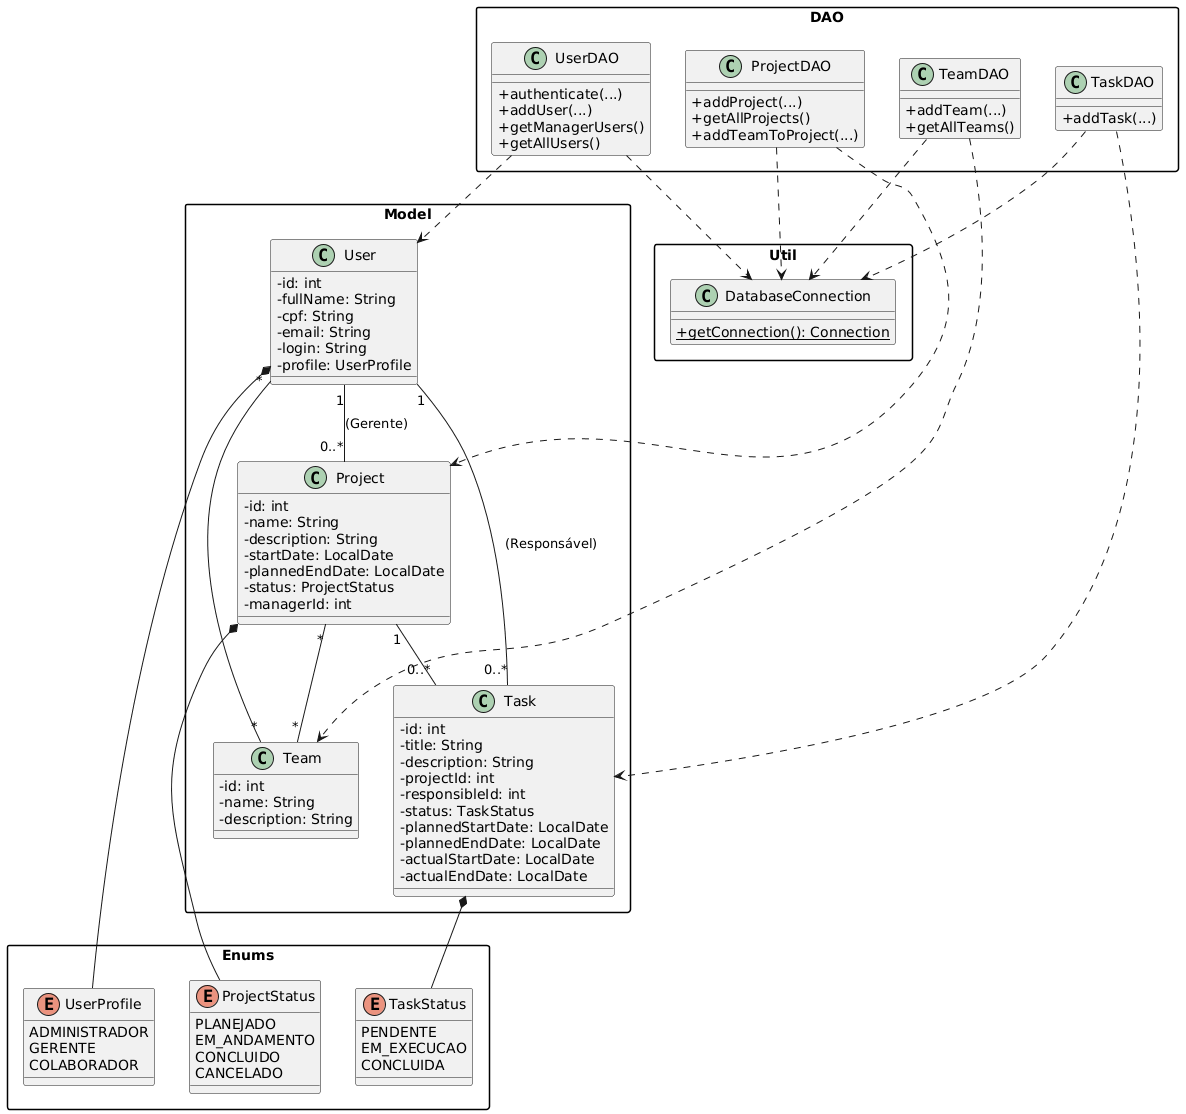

The diagram above was rendered by PlantUML. Its source (embedded in the PNG):
@startuml
' Configurações de aparência do diagrama
skinparam classAttributeIconSize 0
skinparam packageStyle rect

' Enumerações
package "Enums" {
  enum UserProfile {
    ADMINISTRADOR
    GERENTE
    COLABORADOR
  }

  enum ProjectStatus {
    PLANEJADO
    EM_ANDAMENTO
    CONCLUIDO
    CANCELADO
  }

  enum TaskStatus {
    PENDENTE
    EM_EXECUCAO
    CONCLUIDA
  }
}

' Camada de Modelo (Model)
package "Model" {
  class User {
    - id: int
    - fullName: String
    - cpf: String
    - email: String
    - login: String
    - profile: UserProfile
  }

  class Project {
    - id: int
    - name: String
    - description: String
    - startDate: LocalDate
    - plannedEndDate: LocalDate
    - status: ProjectStatus
    - managerId: int
  }

  class Team {
    - id: int
    - name: String
    - description: String
  }

  class Task {
    - id: int
    - title: String
    - description: String
    - projectId: int
    - responsibleId: int
    - status: TaskStatus
    - plannedStartDate: LocalDate
    - plannedEndDate: LocalDate
    - actualStartDate: LocalDate
    - actualEndDate: LocalDate
  }
}

' Camada de Acesso a Dados (DAO)
package "DAO" {
  class UserDAO {
    + authenticate(...)
    + addUser(...)
    + getManagerUsers()
    + getAllUsers()
  }

  class ProjectDAO {
    + addProject(...)
    + getAllProjects()
    + addTeamToProject(...)
  }

  class TeamDAO {
    + addTeam(...)
    + getAllTeams()
  }

  class TaskDAO {
    + addTask(...)
  }
}

' Camada de Utilitários (Util)
package "Util" {
  class DatabaseConnection {
    {static} + getConnection(): Connection
  }
}

' --- RELACIONAMENTOS ---

' Relacionamentos de Composição (um "tem um" forte)
User *-- UserProfile
Project *-- ProjectStatus
Task *-- TaskStatus

' Relacionamentos de Associação
User "1" -- "0..*" Project : (Gerente)
User "1" -- "0..*" Task : (Responsável)
Project "1" -- "0..*" Task
User "*" -- "*" Team
Project "*" -- "*" Team

' Relacionamentos de Dependência (um "usa um")
UserDAO ..> User
ProjectDAO ..> Project
TeamDAO ..> Team
TaskDAO ..> Task

UserDAO ..> DatabaseConnection
ProjectDAO ..> DatabaseConnection
TeamDAO ..> DatabaseConnection
TaskDAO ..> DatabaseConnection
@enduml